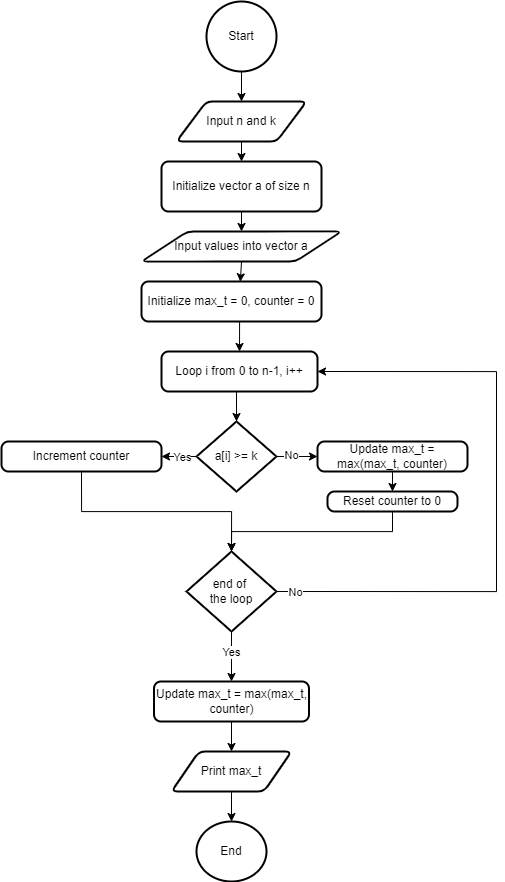

The diagram above was exported from draw.io. Its source (the exported page's mxGraphModel, read from the mxfile embedded in the PNG):
<mxGraphModel dx="1382" dy="927" grid="1" gridSize="10" guides="1" tooltips="1" connect="1" arrows="1" fold="1" page="1" pageScale="1" pageWidth="827" pageHeight="1169" math="0" shadow="0">
  <root>
    <mxCell id="0" />
    <mxCell id="1" parent="0" />
    <mxCell id="RnjKXy-aGkTb5g-sLOUh-11" style="edgeStyle=orthogonalEdgeStyle;rounded=0;orthogonalLoop=1;jettySize=auto;html=1;exitX=0.5;exitY=1;exitDx=0;exitDy=0;exitPerimeter=0;entryX=0.5;entryY=0;entryDx=0;entryDy=0;" edge="1" parent="1" source="RnjKXy-aGkTb5g-sLOUh-9" target="RnjKXy-aGkTb5g-sLOUh-10">
      <mxGeometry relative="1" as="geometry" />
    </mxCell>
    <mxCell id="RnjKXy-aGkTb5g-sLOUh-9" value="Start" style="strokeWidth=2;html=1;shape=mxgraph.flowchart.start_2;whiteSpace=wrap;" vertex="1" parent="1">
      <mxGeometry x="330" y="40" width="70" height="70" as="geometry" />
    </mxCell>
    <mxCell id="RnjKXy-aGkTb5g-sLOUh-13" style="edgeStyle=orthogonalEdgeStyle;rounded=0;orthogonalLoop=1;jettySize=auto;html=1;exitX=0.5;exitY=1;exitDx=0;exitDy=0;entryX=0.5;entryY=0;entryDx=0;entryDy=0;" edge="1" parent="1" source="RnjKXy-aGkTb5g-sLOUh-10" target="RnjKXy-aGkTb5g-sLOUh-12">
      <mxGeometry relative="1" as="geometry" />
    </mxCell>
    <mxCell id="RnjKXy-aGkTb5g-sLOUh-10" value="Input n and k" style="shape=parallelogram;html=1;strokeWidth=2;perimeter=parallelogramPerimeter;whiteSpace=wrap;rounded=1;arcSize=12;size=0.23;" vertex="1" parent="1">
      <mxGeometry x="300" y="140" width="130" height="40" as="geometry" />
    </mxCell>
    <mxCell id="RnjKXy-aGkTb5g-sLOUh-15" style="edgeStyle=orthogonalEdgeStyle;rounded=0;orthogonalLoop=1;jettySize=auto;html=1;exitX=0.5;exitY=1;exitDx=0;exitDy=0;entryX=0.5;entryY=0;entryDx=0;entryDy=0;" edge="1" parent="1" source="RnjKXy-aGkTb5g-sLOUh-12" target="RnjKXy-aGkTb5g-sLOUh-14">
      <mxGeometry relative="1" as="geometry" />
    </mxCell>
    <mxCell id="RnjKXy-aGkTb5g-sLOUh-12" value="Initialize vector a of size n" style="rounded=1;whiteSpace=wrap;html=1;absoluteArcSize=1;arcSize=14;strokeWidth=2;" vertex="1" parent="1">
      <mxGeometry x="285" y="200" width="160" height="50" as="geometry" />
    </mxCell>
    <mxCell id="RnjKXy-aGkTb5g-sLOUh-14" value="Input values into vector a" style="shape=parallelogram;html=1;strokeWidth=2;perimeter=parallelogramPerimeter;whiteSpace=wrap;rounded=1;arcSize=12;size=0.23;" vertex="1" parent="1">
      <mxGeometry x="265" y="270" width="200" height="30" as="geometry" />
    </mxCell>
    <mxCell id="RnjKXy-aGkTb5g-sLOUh-19" style="edgeStyle=orthogonalEdgeStyle;rounded=0;orthogonalLoop=1;jettySize=auto;html=1;exitX=0.5;exitY=1;exitDx=0;exitDy=0;entryX=0.5;entryY=0;entryDx=0;entryDy=0;" edge="1" parent="1" source="RnjKXy-aGkTb5g-sLOUh-16" target="RnjKXy-aGkTb5g-sLOUh-18">
      <mxGeometry relative="1" as="geometry" />
    </mxCell>
    <mxCell id="RnjKXy-aGkTb5g-sLOUh-16" value="Initialize max_t = 0, counter = 0" style="rounded=1;whiteSpace=wrap;html=1;absoluteArcSize=1;arcSize=14;strokeWidth=2;" vertex="1" parent="1">
      <mxGeometry x="265" y="320" width="180" height="40" as="geometry" />
    </mxCell>
    <mxCell id="RnjKXy-aGkTb5g-sLOUh-18" value="Loop i from 0 to n-1, i++" style="rounded=1;whiteSpace=wrap;html=1;absoluteArcSize=1;arcSize=14;strokeWidth=2;" vertex="1" parent="1">
      <mxGeometry x="285" y="390" width="156" height="40" as="geometry" />
    </mxCell>
    <mxCell id="RnjKXy-aGkTb5g-sLOUh-20" style="edgeStyle=orthogonalEdgeStyle;rounded=0;orthogonalLoop=1;jettySize=auto;html=1;exitX=0.5;exitY=1;exitDx=0;exitDy=0;entryX=0.549;entryY=0.007;entryDx=0;entryDy=0;entryPerimeter=0;" edge="1" parent="1" source="RnjKXy-aGkTb5g-sLOUh-14" target="RnjKXy-aGkTb5g-sLOUh-16">
      <mxGeometry relative="1" as="geometry" />
    </mxCell>
    <mxCell id="RnjKXy-aGkTb5g-sLOUh-25" style="edgeStyle=orthogonalEdgeStyle;rounded=0;orthogonalLoop=1;jettySize=auto;html=1;exitX=0;exitY=0.5;exitDx=0;exitDy=0;exitPerimeter=0;entryX=1;entryY=0.5;entryDx=0;entryDy=0;" edge="1" parent="1" source="RnjKXy-aGkTb5g-sLOUh-21" target="RnjKXy-aGkTb5g-sLOUh-23">
      <mxGeometry relative="1" as="geometry" />
    </mxCell>
    <mxCell id="RnjKXy-aGkTb5g-sLOUh-26" value="Yes" style="edgeLabel;html=1;align=center;verticalAlign=middle;resizable=0;points=[];" vertex="1" connectable="0" parent="RnjKXy-aGkTb5g-sLOUh-25">
      <mxGeometry x="-0.1222" relative="1" as="geometry">
        <mxPoint as="offset" />
      </mxGeometry>
    </mxCell>
    <mxCell id="RnjKXy-aGkTb5g-sLOUh-28" style="edgeStyle=orthogonalEdgeStyle;rounded=0;orthogonalLoop=1;jettySize=auto;html=1;exitX=1;exitY=0.5;exitDx=0;exitDy=0;exitPerimeter=0;entryX=0;entryY=0.5;entryDx=0;entryDy=0;" edge="1" parent="1" source="RnjKXy-aGkTb5g-sLOUh-21" target="RnjKXy-aGkTb5g-sLOUh-27">
      <mxGeometry relative="1" as="geometry" />
    </mxCell>
    <mxCell id="RnjKXy-aGkTb5g-sLOUh-29" value="No" style="edgeLabel;html=1;align=center;verticalAlign=middle;resizable=0;points=[];" vertex="1" connectable="0" parent="RnjKXy-aGkTb5g-sLOUh-28">
      <mxGeometry x="-0.2907" y="2" relative="1" as="geometry">
        <mxPoint as="offset" />
      </mxGeometry>
    </mxCell>
    <mxCell id="RnjKXy-aGkTb5g-sLOUh-21" value="a[i] &amp;gt;= k" style="strokeWidth=2;html=1;shape=mxgraph.flowchart.decision;whiteSpace=wrap;" vertex="1" parent="1">
      <mxGeometry x="320" y="460" width="80" height="70" as="geometry" />
    </mxCell>
    <mxCell id="RnjKXy-aGkTb5g-sLOUh-22" style="edgeStyle=orthogonalEdgeStyle;rounded=0;orthogonalLoop=1;jettySize=auto;html=1;exitX=0.5;exitY=1;exitDx=0;exitDy=0;entryX=0.5;entryY=0;entryDx=0;entryDy=0;entryPerimeter=0;" edge="1" parent="1" source="RnjKXy-aGkTb5g-sLOUh-18" target="RnjKXy-aGkTb5g-sLOUh-21">
      <mxGeometry relative="1" as="geometry" />
    </mxCell>
    <mxCell id="RnjKXy-aGkTb5g-sLOUh-23" value="Increment counter" style="rounded=1;whiteSpace=wrap;html=1;absoluteArcSize=1;arcSize=14;strokeWidth=2;" vertex="1" parent="1">
      <mxGeometry x="125" y="480" width="160" height="30" as="geometry" />
    </mxCell>
    <mxCell id="RnjKXy-aGkTb5g-sLOUh-31" style="edgeStyle=orthogonalEdgeStyle;rounded=0;orthogonalLoop=1;jettySize=auto;html=1;exitX=0.5;exitY=1;exitDx=0;exitDy=0;entryX=0.5;entryY=0;entryDx=0;entryDy=0;" edge="1" parent="1" source="RnjKXy-aGkTb5g-sLOUh-27" target="RnjKXy-aGkTb5g-sLOUh-30">
      <mxGeometry relative="1" as="geometry" />
    </mxCell>
    <mxCell id="RnjKXy-aGkTb5g-sLOUh-27" value="Update max_t = max(max_t, counter)" style="rounded=1;whiteSpace=wrap;html=1;absoluteArcSize=1;arcSize=14;strokeWidth=2;" vertex="1" parent="1">
      <mxGeometry x="441" y="480" width="150" height="30" as="geometry" />
    </mxCell>
    <mxCell id="RnjKXy-aGkTb5g-sLOUh-30" value="Reset counter to 0" style="rounded=1;whiteSpace=wrap;html=1;absoluteArcSize=1;arcSize=14;strokeWidth=2;" vertex="1" parent="1">
      <mxGeometry x="451" y="530" width="130" height="20" as="geometry" />
    </mxCell>
    <mxCell id="RnjKXy-aGkTb5g-sLOUh-39" style="edgeStyle=orthogonalEdgeStyle;rounded=0;orthogonalLoop=1;jettySize=auto;html=1;exitX=1;exitY=0.5;exitDx=0;exitDy=0;exitPerimeter=0;entryX=1;entryY=0.5;entryDx=0;entryDy=0;" edge="1" parent="1" source="RnjKXy-aGkTb5g-sLOUh-32" target="RnjKXy-aGkTb5g-sLOUh-18">
      <mxGeometry relative="1" as="geometry">
        <Array as="points">
          <mxPoint x="620" y="630" />
          <mxPoint x="620" y="410" />
        </Array>
      </mxGeometry>
    </mxCell>
    <mxCell id="RnjKXy-aGkTb5g-sLOUh-40" value="No" style="edgeLabel;html=1;align=center;verticalAlign=middle;resizable=0;points=[];" vertex="1" connectable="0" parent="RnjKXy-aGkTb5g-sLOUh-39">
      <mxGeometry x="-0.943" relative="1" as="geometry">
        <mxPoint as="offset" />
      </mxGeometry>
    </mxCell>
    <mxCell id="RnjKXy-aGkTb5g-sLOUh-42" style="edgeStyle=orthogonalEdgeStyle;rounded=0;orthogonalLoop=1;jettySize=auto;html=1;exitX=0.5;exitY=1;exitDx=0;exitDy=0;exitPerimeter=0;entryX=0.5;entryY=0;entryDx=0;entryDy=0;" edge="1" parent="1" source="RnjKXy-aGkTb5g-sLOUh-32" target="RnjKXy-aGkTb5g-sLOUh-41">
      <mxGeometry relative="1" as="geometry" />
    </mxCell>
    <mxCell id="RnjKXy-aGkTb5g-sLOUh-43" value="Yes" style="edgeLabel;html=1;align=center;verticalAlign=middle;resizable=0;points=[];" vertex="1" connectable="0" parent="RnjKXy-aGkTb5g-sLOUh-42">
      <mxGeometry x="-0.1791" y="-1" relative="1" as="geometry">
        <mxPoint as="offset" />
      </mxGeometry>
    </mxCell>
    <mxCell id="RnjKXy-aGkTb5g-sLOUh-32" value="end of&amp;nbsp;&lt;div&gt;the loop&lt;/div&gt;" style="strokeWidth=2;html=1;shape=mxgraph.flowchart.decision;whiteSpace=wrap;" vertex="1" parent="1">
      <mxGeometry x="310" y="590" width="90" height="80" as="geometry" />
    </mxCell>
    <mxCell id="RnjKXy-aGkTb5g-sLOUh-35" style="edgeStyle=orthogonalEdgeStyle;rounded=0;orthogonalLoop=1;jettySize=auto;html=1;exitX=0.5;exitY=1;exitDx=0;exitDy=0;entryX=0.5;entryY=0;entryDx=0;entryDy=0;entryPerimeter=0;" edge="1" parent="1" source="RnjKXy-aGkTb5g-sLOUh-23" target="RnjKXy-aGkTb5g-sLOUh-32">
      <mxGeometry relative="1" as="geometry" />
    </mxCell>
    <mxCell id="RnjKXy-aGkTb5g-sLOUh-38" style="edgeStyle=orthogonalEdgeStyle;rounded=0;orthogonalLoop=1;jettySize=auto;html=1;exitX=0.5;exitY=1;exitDx=0;exitDy=0;entryX=0.5;entryY=0;entryDx=0;entryDy=0;entryPerimeter=0;" edge="1" parent="1" source="RnjKXy-aGkTb5g-sLOUh-30" target="RnjKXy-aGkTb5g-sLOUh-32">
      <mxGeometry relative="1" as="geometry" />
    </mxCell>
    <mxCell id="RnjKXy-aGkTb5g-sLOUh-45" style="edgeStyle=orthogonalEdgeStyle;rounded=0;orthogonalLoop=1;jettySize=auto;html=1;exitX=0.5;exitY=1;exitDx=0;exitDy=0;entryX=0.5;entryY=0;entryDx=0;entryDy=0;" edge="1" parent="1" source="RnjKXy-aGkTb5g-sLOUh-41" target="RnjKXy-aGkTb5g-sLOUh-44">
      <mxGeometry relative="1" as="geometry" />
    </mxCell>
    <mxCell id="RnjKXy-aGkTb5g-sLOUh-41" value="Update max_t = max(max_t, counter)" style="rounded=1;whiteSpace=wrap;html=1;absoluteArcSize=1;arcSize=14;strokeWidth=2;" vertex="1" parent="1">
      <mxGeometry x="277.5" y="720" width="155" height="40" as="geometry" />
    </mxCell>
    <mxCell id="RnjKXy-aGkTb5g-sLOUh-44" value="Print max_t" style="shape=parallelogram;html=1;strokeWidth=2;perimeter=parallelogramPerimeter;whiteSpace=wrap;rounded=1;arcSize=12;size=0.23;" vertex="1" parent="1">
      <mxGeometry x="295" y="790" width="120" height="40" as="geometry" />
    </mxCell>
    <mxCell id="RnjKXy-aGkTb5g-sLOUh-46" value="End" style="strokeWidth=2;html=1;shape=mxgraph.flowchart.start_2;whiteSpace=wrap;" vertex="1" parent="1">
      <mxGeometry x="320" y="860" width="70" height="60" as="geometry" />
    </mxCell>
    <mxCell id="RnjKXy-aGkTb5g-sLOUh-47" style="edgeStyle=orthogonalEdgeStyle;rounded=0;orthogonalLoop=1;jettySize=auto;html=1;exitX=0.5;exitY=1;exitDx=0;exitDy=0;entryX=0.5;entryY=0;entryDx=0;entryDy=0;entryPerimeter=0;" edge="1" parent="1" source="RnjKXy-aGkTb5g-sLOUh-44" target="RnjKXy-aGkTb5g-sLOUh-46">
      <mxGeometry relative="1" as="geometry" />
    </mxCell>
  </root>
</mxGraphModel>